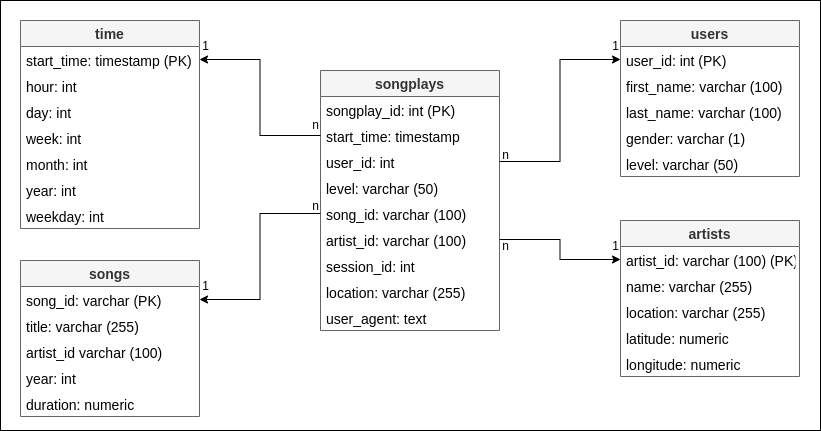

The diagram above was exported from draw.io. Its source (the exported page's mxGraphModel, read from the mxfile embedded in the PNG):
<mxGraphModel dx="2532" dy="775" grid="1" gridSize="10" guides="1" tooltips="1" connect="1" arrows="1" fold="1" page="1" pageScale="1" pageWidth="827" pageHeight="1169" math="0" shadow="0">
  <root>
    <mxCell id="0" />
    <mxCell id="1" parent="0" />
    <mxCell id="2" value="" style="rounded=0;whiteSpace=wrap;html=1;" vertex="1" parent="1">
      <mxGeometry x="-360" y="740" width="820" height="430" as="geometry" />
    </mxCell>
    <mxCell id="3" value="songplays" style="swimlane;fontStyle=1;childLayout=stackLayout;horizontal=1;startSize=26;fillColor=#f5f5f5;horizontalStack=0;resizeParent=1;resizeParentMax=0;resizeLast=0;collapsible=1;marginBottom=0;fontSize=14;fontColor=#333333;strokeColor=#666666;" vertex="1" parent="1">
      <mxGeometry x="-40" y="810" width="179" height="260" as="geometry" />
    </mxCell>
    <mxCell id="4" value="songplay_id: int (PK)" style="text;strokeColor=none;fillColor=none;align=left;verticalAlign=top;spacingLeft=4;spacingRight=4;overflow=hidden;rotatable=0;points=[[0,0.5],[1,0.5]];portConstraint=eastwest;fontSize=14;" vertex="1" parent="3">
      <mxGeometry y="26" width="179" height="26" as="geometry" />
    </mxCell>
    <mxCell id="5" value="start_time: timestamp" style="text;strokeColor=none;fillColor=none;align=left;verticalAlign=top;spacingLeft=4;spacingRight=4;overflow=hidden;rotatable=0;points=[[0,0.5],[1,0.5]];portConstraint=eastwest;fontSize=14;" vertex="1" parent="3">
      <mxGeometry y="52" width="179" height="26" as="geometry" />
    </mxCell>
    <mxCell id="6" value="user_id: int" style="text;strokeColor=none;fillColor=none;align=left;verticalAlign=top;spacingLeft=4;spacingRight=4;overflow=hidden;rotatable=0;points=[[0,0.5],[1,0.5]];portConstraint=eastwest;fontSize=14;" vertex="1" parent="3">
      <mxGeometry y="78" width="179" height="26" as="geometry" />
    </mxCell>
    <mxCell id="7" value="level: varchar (50)" style="text;strokeColor=none;fillColor=none;align=left;verticalAlign=top;spacingLeft=4;spacingRight=4;overflow=hidden;rotatable=0;points=[[0,0.5],[1,0.5]];portConstraint=eastwest;fontSize=14;" vertex="1" parent="3">
      <mxGeometry y="104" width="179" height="26" as="geometry" />
    </mxCell>
    <mxCell id="8" value="song_id: varchar (100)" style="text;strokeColor=none;fillColor=none;align=left;verticalAlign=top;spacingLeft=4;spacingRight=4;overflow=hidden;rotatable=0;points=[[0,0.5],[1,0.5]];portConstraint=eastwest;fontSize=14;" vertex="1" parent="3">
      <mxGeometry y="130" width="179" height="26" as="geometry" />
    </mxCell>
    <mxCell id="9" value="artist_id: varchar (100)" style="text;strokeColor=none;fillColor=none;align=left;verticalAlign=top;spacingLeft=4;spacingRight=4;overflow=hidden;rotatable=0;points=[[0,0.5],[1,0.5]];portConstraint=eastwest;fontSize=14;" vertex="1" parent="3">
      <mxGeometry y="156" width="179" height="26" as="geometry" />
    </mxCell>
    <mxCell id="10" value="session_id: int" style="text;strokeColor=none;fillColor=none;align=left;verticalAlign=top;spacingLeft=4;spacingRight=4;overflow=hidden;rotatable=0;points=[[0,0.5],[1,0.5]];portConstraint=eastwest;fontSize=14;" vertex="1" parent="3">
      <mxGeometry y="182" width="179" height="26" as="geometry" />
    </mxCell>
    <mxCell id="11" value="location: varchar (255)" style="text;strokeColor=none;fillColor=none;align=left;verticalAlign=top;spacingLeft=4;spacingRight=4;overflow=hidden;rotatable=0;points=[[0,0.5],[1,0.5]];portConstraint=eastwest;fontSize=14;" vertex="1" parent="3">
      <mxGeometry y="208" width="179" height="26" as="geometry" />
    </mxCell>
    <mxCell id="12" value="user_agent: text" style="text;strokeColor=none;fillColor=none;align=left;verticalAlign=top;spacingLeft=4;spacingRight=4;overflow=hidden;rotatable=0;points=[[0,0.5],[1,0.5]];portConstraint=eastwest;fontSize=14;" vertex="1" parent="3">
      <mxGeometry y="234" width="179" height="26" as="geometry" />
    </mxCell>
    <mxCell id="13" value="songs" style="swimlane;fontStyle=1;childLayout=stackLayout;horizontal=1;startSize=26;fillColor=#f5f5f5;horizontalStack=0;resizeParent=1;resizeParentMax=0;resizeLast=0;collapsible=1;marginBottom=0;fontSize=14;fontColor=#333333;strokeColor=#666666;" vertex="1" parent="1">
      <mxGeometry x="-340" y="1000" width="179" height="156" as="geometry" />
    </mxCell>
    <mxCell id="14" value="song_id: varchar (PK)" style="text;strokeColor=none;fillColor=none;align=left;verticalAlign=top;spacingLeft=4;spacingRight=4;overflow=hidden;rotatable=0;points=[[0,0.5],[1,0.5]];portConstraint=eastwest;fontSize=14;" vertex="1" parent="13">
      <mxGeometry y="26" width="179" height="26" as="geometry" />
    </mxCell>
    <mxCell id="15" value="title: varchar (255)" style="text;strokeColor=none;fillColor=none;align=left;verticalAlign=top;spacingLeft=4;spacingRight=4;overflow=hidden;rotatable=0;points=[[0,0.5],[1,0.5]];portConstraint=eastwest;fontSize=14;" vertex="1" parent="13">
      <mxGeometry y="52" width="179" height="26" as="geometry" />
    </mxCell>
    <mxCell id="16" value="artist_id varchar (100)" style="text;strokeColor=none;fillColor=none;align=left;verticalAlign=top;spacingLeft=4;spacingRight=4;overflow=hidden;rotatable=0;points=[[0,0.5],[1,0.5]];portConstraint=eastwest;fontSize=14;" vertex="1" parent="13">
      <mxGeometry y="78" width="179" height="26" as="geometry" />
    </mxCell>
    <mxCell id="17" value="year: int" style="text;strokeColor=none;fillColor=none;align=left;verticalAlign=top;spacingLeft=4;spacingRight=4;overflow=hidden;rotatable=0;points=[[0,0.5],[1,0.5]];portConstraint=eastwest;fontSize=14;" vertex="1" parent="13">
      <mxGeometry y="104" width="179" height="26" as="geometry" />
    </mxCell>
    <mxCell id="18" value="duration: numeric" style="text;strokeColor=none;fillColor=none;align=left;verticalAlign=top;spacingLeft=4;spacingRight=4;overflow=hidden;rotatable=0;points=[[0,0.5],[1,0.5]];portConstraint=eastwest;fontSize=14;" vertex="1" parent="13">
      <mxGeometry y="130" width="179" height="26" as="geometry" />
    </mxCell>
    <mxCell id="19" value="users" style="swimlane;fontStyle=1;childLayout=stackLayout;horizontal=1;startSize=26;fillColor=#f5f5f5;horizontalStack=0;resizeParent=1;resizeParentMax=0;resizeLast=0;collapsible=1;marginBottom=0;fontSize=14;fontColor=#333333;strokeColor=#666666;" vertex="1" parent="1">
      <mxGeometry x="260" y="760" width="179" height="156" as="geometry" />
    </mxCell>
    <mxCell id="20" value="user_id: int (PK)" style="text;strokeColor=none;fillColor=none;align=left;verticalAlign=top;spacingLeft=4;spacingRight=4;overflow=hidden;rotatable=0;points=[[0,0.5],[1,0.5]];portConstraint=eastwest;fontSize=14;" vertex="1" parent="19">
      <mxGeometry y="26" width="179" height="26" as="geometry" />
    </mxCell>
    <mxCell id="21" value="first_name: varchar (100)" style="text;strokeColor=none;fillColor=none;align=left;verticalAlign=top;spacingLeft=4;spacingRight=4;overflow=hidden;rotatable=0;points=[[0,0.5],[1,0.5]];portConstraint=eastwest;fontSize=14;" vertex="1" parent="19">
      <mxGeometry y="52" width="179" height="26" as="geometry" />
    </mxCell>
    <mxCell id="22" value="last_name: varchar (100)" style="text;strokeColor=none;fillColor=none;align=left;verticalAlign=top;spacingLeft=4;spacingRight=4;overflow=hidden;rotatable=0;points=[[0,0.5],[1,0.5]];portConstraint=eastwest;fontSize=14;" vertex="1" parent="19">
      <mxGeometry y="78" width="179" height="26" as="geometry" />
    </mxCell>
    <mxCell id="23" value="gender: varchar (1)" style="text;strokeColor=none;fillColor=none;align=left;verticalAlign=top;spacingLeft=4;spacingRight=4;overflow=hidden;rotatable=0;points=[[0,0.5],[1,0.5]];portConstraint=eastwest;fontSize=14;" vertex="1" parent="19">
      <mxGeometry y="104" width="179" height="26" as="geometry" />
    </mxCell>
    <mxCell id="24" value="level: varchar (50)" style="text;strokeColor=none;fillColor=none;align=left;verticalAlign=top;spacingLeft=4;spacingRight=4;overflow=hidden;rotatable=0;points=[[0,0.5],[1,0.5]];portConstraint=eastwest;fontSize=14;" vertex="1" parent="19">
      <mxGeometry y="130" width="179" height="26" as="geometry" />
    </mxCell>
    <mxCell id="25" value="artists" style="swimlane;fontStyle=1;childLayout=stackLayout;horizontal=1;startSize=26;fillColor=#f5f5f5;horizontalStack=0;resizeParent=1;resizeParentMax=0;resizeLast=0;collapsible=1;marginBottom=0;fontSize=14;fontColor=#333333;strokeColor=#666666;" vertex="1" parent="1">
      <mxGeometry x="260" y="960" width="179" height="156" as="geometry" />
    </mxCell>
    <mxCell id="26" value="artist_id: varchar (100) (PK)" style="text;strokeColor=none;fillColor=none;align=left;verticalAlign=top;spacingLeft=4;spacingRight=4;overflow=hidden;rotatable=0;points=[[0,0.5],[1,0.5]];portConstraint=eastwest;fontSize=14;" vertex="1" parent="25">
      <mxGeometry y="26" width="179" height="26" as="geometry" />
    </mxCell>
    <mxCell id="27" value="name: varchar (255)" style="text;strokeColor=none;fillColor=none;align=left;verticalAlign=top;spacingLeft=4;spacingRight=4;overflow=hidden;rotatable=0;points=[[0,0.5],[1,0.5]];portConstraint=eastwest;fontSize=14;" vertex="1" parent="25">
      <mxGeometry y="52" width="179" height="26" as="geometry" />
    </mxCell>
    <mxCell id="28" value="location: varchar (255)" style="text;strokeColor=none;fillColor=none;align=left;verticalAlign=top;spacingLeft=4;spacingRight=4;overflow=hidden;rotatable=0;points=[[0,0.5],[1,0.5]];portConstraint=eastwest;fontSize=14;" vertex="1" parent="25">
      <mxGeometry y="78" width="179" height="26" as="geometry" />
    </mxCell>
    <mxCell id="29" value="latitude: numeric" style="text;strokeColor=none;fillColor=none;align=left;verticalAlign=top;spacingLeft=4;spacingRight=4;overflow=hidden;rotatable=0;points=[[0,0.5],[1,0.5]];portConstraint=eastwest;fontSize=14;" vertex="1" parent="25">
      <mxGeometry y="104" width="179" height="26" as="geometry" />
    </mxCell>
    <mxCell id="30" value="longitude: numeric" style="text;strokeColor=none;fillColor=none;align=left;verticalAlign=top;spacingLeft=4;spacingRight=4;overflow=hidden;rotatable=0;points=[[0,0.5],[1,0.5]];portConstraint=eastwest;fontSize=14;" vertex="1" parent="25">
      <mxGeometry y="130" width="179" height="26" as="geometry" />
    </mxCell>
    <mxCell id="31" value="time" style="swimlane;fontStyle=1;childLayout=stackLayout;horizontal=1;startSize=26;fillColor=#f5f5f5;horizontalStack=0;resizeParent=1;resizeParentMax=0;resizeLast=0;collapsible=1;marginBottom=0;fontSize=14;fontColor=#333333;strokeColor=#666666;" vertex="1" parent="1">
      <mxGeometry x="-340" y="760" width="179" height="208" as="geometry" />
    </mxCell>
    <mxCell id="32" value="start_time: timestamp (PK)" style="text;strokeColor=none;fillColor=none;align=left;verticalAlign=top;spacingLeft=4;spacingRight=4;overflow=hidden;rotatable=0;points=[[0,0.5],[1,0.5]];portConstraint=eastwest;fontSize=14;" vertex="1" parent="31">
      <mxGeometry y="26" width="179" height="26" as="geometry" />
    </mxCell>
    <mxCell id="33" value="hour: int" style="text;strokeColor=none;fillColor=none;align=left;verticalAlign=top;spacingLeft=4;spacingRight=4;overflow=hidden;rotatable=0;points=[[0,0.5],[1,0.5]];portConstraint=eastwest;fontSize=14;" vertex="1" parent="31">
      <mxGeometry y="52" width="179" height="26" as="geometry" />
    </mxCell>
    <mxCell id="34" value="day: int" style="text;strokeColor=none;fillColor=none;align=left;verticalAlign=top;spacingLeft=4;spacingRight=4;overflow=hidden;rotatable=0;points=[[0,0.5],[1,0.5]];portConstraint=eastwest;fontSize=14;" vertex="1" parent="31">
      <mxGeometry y="78" width="179" height="26" as="geometry" />
    </mxCell>
    <mxCell id="35" value="week: int" style="text;strokeColor=none;fillColor=none;align=left;verticalAlign=top;spacingLeft=4;spacingRight=4;overflow=hidden;rotatable=0;points=[[0,0.5],[1,0.5]];portConstraint=eastwest;fontSize=14;" vertex="1" parent="31">
      <mxGeometry y="104" width="179" height="26" as="geometry" />
    </mxCell>
    <mxCell id="36" value="month: int" style="text;strokeColor=none;fillColor=none;align=left;verticalAlign=top;spacingLeft=4;spacingRight=4;overflow=hidden;rotatable=0;points=[[0,0.5],[1,0.5]];portConstraint=eastwest;fontSize=14;" vertex="1" parent="31">
      <mxGeometry y="130" width="179" height="26" as="geometry" />
    </mxCell>
    <mxCell id="37" value="year: int" style="text;strokeColor=none;fillColor=none;align=left;verticalAlign=top;spacingLeft=4;spacingRight=4;overflow=hidden;rotatable=0;points=[[0,0.5],[1,0.5]];portConstraint=eastwest;fontSize=14;" vertex="1" parent="31">
      <mxGeometry y="156" width="179" height="26" as="geometry" />
    </mxCell>
    <mxCell id="38" value="weekday: int" style="text;strokeColor=none;fillColor=none;align=left;verticalAlign=top;spacingLeft=4;spacingRight=4;overflow=hidden;rotatable=0;points=[[0,0.5],[1,0.5]];portConstraint=eastwest;fontSize=14;" vertex="1" parent="31">
      <mxGeometry y="182" width="179" height="26" as="geometry" />
    </mxCell>
    <mxCell id="39" style="edgeStyle=orthogonalEdgeStyle;rounded=0;orthogonalLoop=1;jettySize=auto;html=1;exitX=0;exitY=0.5;exitDx=0;exitDy=0;entryX=1;entryY=0.5;entryDx=0;entryDy=0;" edge="1" source="5" target="32" parent="1">
      <mxGeometry relative="1" as="geometry" />
    </mxCell>
    <mxCell id="40" style="edgeStyle=orthogonalEdgeStyle;rounded=0;orthogonalLoop=1;jettySize=auto;html=1;exitX=1;exitY=0.5;exitDx=0;exitDy=0;entryX=0;entryY=0.5;entryDx=0;entryDy=0;" edge="1" source="6" target="20" parent="1">
      <mxGeometry relative="1" as="geometry" />
    </mxCell>
    <mxCell id="41" style="edgeStyle=orthogonalEdgeStyle;rounded=0;orthogonalLoop=1;jettySize=auto;html=1;exitX=0;exitY=0.5;exitDx=0;exitDy=0;entryX=1;entryY=0.5;entryDx=0;entryDy=0;" edge="1" source="8" target="14" parent="1">
      <mxGeometry relative="1" as="geometry" />
    </mxCell>
    <mxCell id="42" style="edgeStyle=orthogonalEdgeStyle;rounded=0;orthogonalLoop=1;jettySize=auto;html=1;exitX=1;exitY=0.5;exitDx=0;exitDy=0;entryX=0;entryY=0.5;entryDx=0;entryDy=0;" edge="1" source="9" target="26" parent="1">
      <mxGeometry relative="1" as="geometry" />
    </mxCell>
    <mxCell id="43" value="1" style="text;html=1;align=center;verticalAlign=middle;resizable=0;points=[];autosize=1;strokeColor=none;fillColor=none;" vertex="1" parent="1">
      <mxGeometry x="240" y="970" width="30" height="30" as="geometry" />
    </mxCell>
    <mxCell id="44" value="1" style="text;html=1;align=center;verticalAlign=middle;resizable=0;points=[];autosize=1;strokeColor=none;fillColor=none;" vertex="1" parent="1">
      <mxGeometry x="240" y="770" width="30" height="30" as="geometry" />
    </mxCell>
    <mxCell id="45" value="1" style="text;html=1;align=center;verticalAlign=middle;resizable=0;points=[];autosize=1;strokeColor=none;fillColor=none;" vertex="1" parent="1">
      <mxGeometry x="-170" y="1010" width="30" height="30" as="geometry" />
    </mxCell>
    <mxCell id="46" value="1" style="text;html=1;align=center;verticalAlign=middle;resizable=0;points=[];autosize=1;strokeColor=none;fillColor=none;" vertex="1" parent="1">
      <mxGeometry x="-170" y="770" width="30" height="30" as="geometry" />
    </mxCell>
    <mxCell id="47" value="n" style="text;html=1;align=center;verticalAlign=middle;resizable=0;points=[];autosize=1;strokeColor=none;fillColor=none;" vertex="1" parent="1">
      <mxGeometry x="130" y="879" width="30" height="30" as="geometry" />
    </mxCell>
    <mxCell id="48" value="n" style="text;html=1;align=center;verticalAlign=middle;resizable=0;points=[];autosize=1;strokeColor=none;fillColor=none;" vertex="1" parent="1">
      <mxGeometry x="130" y="970" width="30" height="30" as="geometry" />
    </mxCell>
    <mxCell id="49" value="n" style="text;html=1;align=center;verticalAlign=middle;resizable=0;points=[];autosize=1;strokeColor=none;fillColor=none;" vertex="1" parent="1">
      <mxGeometry x="-60" y="849" width="30" height="30" as="geometry" />
    </mxCell>
    <mxCell id="50" value="n" style="text;html=1;align=center;verticalAlign=middle;resizable=0;points=[];autosize=1;strokeColor=none;fillColor=none;" vertex="1" parent="1">
      <mxGeometry x="-60" y="930" width="30" height="30" as="geometry" />
    </mxCell>
  </root>
</mxGraphModel>